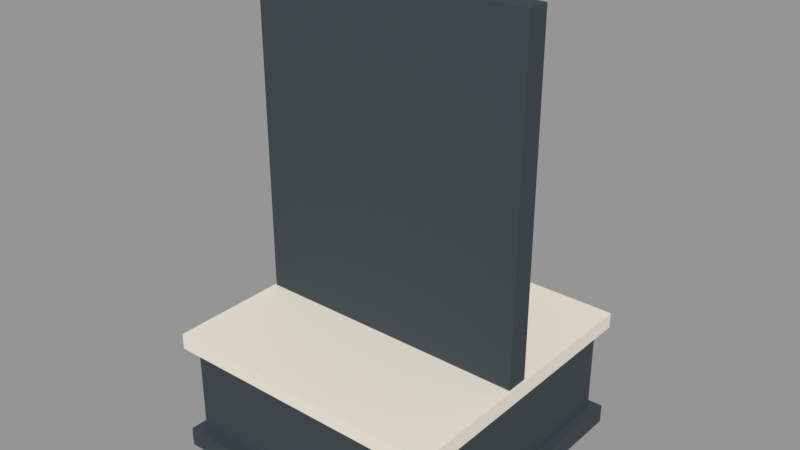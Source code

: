 # Source: VIC_A10_FEATURE_PANEL.blend  (saved by Blender 5.2.45; exported with 4.5.12 LTS)
import bpy
from mathutils import Matrix  # noqa: F401  (used for matrix-valued properties, if any)

bpy.ops.wm.read_factory_settings(use_empty=True)
scene = bpy.context.scene
scene.name = 'VIC_A10_FEATURE_PANEL'

# ---- collections
col_vic_a10_feature_panel = bpy.data.collections.new('VIC_A10_FEATURE_PANEL'); scene.collection.children.link(col_vic_a10_feature_panel)

# ---- materials (node trees are filled in below, after node groups)
mat_vic008_charcoal = bpy.data.materials.new('VIC008_Charcoal')
mat_vic008_charcoal.diffuse_color = (0.03434, 0.04971, 0.05951, 1.0)
mat_vic008_brass = bpy.data.materials.new('VIC008_Brass')
mat_vic008_brass.diffuse_color = (0.4793, 0.3278, 0.117, 1.0)
mat_vic008_ivory = bpy.data.materials.new('VIC008_Ivory')
mat_vic008_ivory.diffuse_color = (0.8148, 0.7682, 0.6584, 1.0)

# ---- material node trees
mat_vic008_charcoal.use_nodes = True; mat_vic008_charcoal.node_tree.nodes.clear()
_N = mat_vic008_charcoal.node_tree.nodes; _L = mat_vic008_charcoal.node_tree.links
n0 = _N.new('ShaderNodeBsdfPrincipled'); n0.name = 'Principled BSDF'; n0.location = (-200, 100)
n0.inputs[0].default_value = (0.03434, 0.04971, 0.05951, 1.0)
n0.inputs[2].default_value = 0.76
n0.inputs[10].default_value = 0.005
n1 = _N.new('ShaderNodeOutputMaterial'); n1.name = 'Material Output'; n1.location = (200, 100)
_L.new(n0.outputs[0], n1.inputs[0])
n1.is_active_output = True
mat_vic008_brass.use_nodes = True; mat_vic008_brass.node_tree.nodes.clear()
_N = mat_vic008_brass.node_tree.nodes; _L = mat_vic008_brass.node_tree.links
n0 = _N.new('ShaderNodeBsdfPrincipled'); n0.name = 'Principled BSDF'; n0.location = (-200, 100)
n0.inputs[0].default_value = (0.4793, 0.3278, 0.117, 1.0)
n0.inputs[1].default_value = 0.15
n0.inputs[2].default_value = 0.76
n0.inputs[10].default_value = 0.005
n1 = _N.new('ShaderNodeOutputMaterial'); n1.name = 'Material Output'; n1.location = (200, 100)
_L.new(n0.outputs[0], n1.inputs[0])
n1.is_active_output = True
mat_vic008_ivory.use_nodes = True; mat_vic008_ivory.node_tree.nodes.clear()
_N = mat_vic008_ivory.node_tree.nodes; _L = mat_vic008_ivory.node_tree.links
n0 = _N.new('ShaderNodeBsdfPrincipled'); n0.name = 'Principled BSDF'; n0.location = (-200, 100)
n0.inputs[0].default_value = (0.8148, 0.7682, 0.6584, 1.0)
n0.inputs[2].default_value = 0.76
n0.inputs[10].default_value = 0.005
n1 = _N.new('ShaderNodeOutputMaterial'); n1.name = 'Material Output'; n1.location = (200, 100)
_L.new(n0.outputs[0], n1.inputs[0])
n1.is_active_output = True

# ---- meshes
me_vic_a10_feature_panel__charcoal = bpy.data.meshes.new('VIC_A10_FEATURE_PANEL__Charcoal')
me_vic_a10_feature_panel__charcoal.from_pydata([(-1.8, 1.8, 0.0), (1.8, 1.8, 0.0), (1.8, 1.8, 0.24), (-1.8, 1.8, 0.24), (-1.8, -1.8, 0.0), (1.8, -1.8, 0.0), (1.8, -1.8, 0.24), (-1.8, -1.8, 0.24), (-1.675, 1.675, 0.24), (1.675, 1.675, 0.24), (1.675, 1.675, 1.3), (-1.675, 1.675, 1.3), (-1.675, -1.675, 0.24), (1.675, -1.675, 0.24), (1.675, -1.675, 1.3), (-1.675, -1.675, 1.3), (-1.775, -0.01, 1.6), (1.775, -0.01, 1.6), (1.775, -0.01, 5.8), (-1.775, -0.01, 5.8), (-1.775, -0.29, 1.6), (1.775, -0.29, 1.6), (1.775, -0.29, 5.8), (-1.775, -0.29, 5.8)], [], [(3, 1, 0), (5, 7, 4), (4, 3, 0), (2, 5, 1), (1, 4, 0), (7, 2, 3), (11, 9, 8), (13, 15, 12), (12, 11, 8), (10, 13, 9), (9, 12, 8), (15, 10, 11), (19, 17, 16), (21, 23, 20), (20, 19, 16), (18, 21, 17), (17, 20, 16), (23, 18, 19), (3, 2, 1), (5, 6, 7), (4, 7, 3), (2, 6, 5), (1, 5, 4), (7, 6, 2), (11, 10, 9), (13, 14, 15), (12, 15, 11), (10, 14, 13), (9, 13, 12), (15, 14, 10), (19, 18, 17), (21, 22, 23), (20, 23, 19), (18, 22, 21), (17, 21, 20), (23, 22, 18)])
me_vic_a10_feature_panel__charcoal.materials.append(mat_vic008_charcoal)
me_vic_a10_feature_panel__charcoal.update()
me_vic_a10_feature_panel__brass = bpy.data.meshes.new('VIC_A10_FEATURE_PANEL__Brass')
me_vic_a10_feature_panel__brass.from_pydata([(-1.7, 1.7, 1.3), (1.7, 1.7, 1.3), (1.7, 1.7, 1.4), (-1.7, 1.7, 1.4), (-1.7, -1.7, 1.3), (1.7, -1.7, 1.3), (1.7, -1.7, 1.4), (-1.7, -1.7, 1.4), (-1.4, 0.24, 5.66), (1.4, 0.24, 5.66), (1.4, 0.24, 5.82), (-1.4, 0.24, 5.82), (-1.4, -0.08, 5.66), (1.4, -0.08, 5.66), (1.4, -0.08, 5.82), (-1.4, -0.08, 5.82)], [], [(3, 1, 0), (5, 7, 4), (4, 3, 0), (2, 5, 1), (1, 4, 0), (7, 2, 3), (11, 9, 8), (13, 15, 12), (12, 11, 8), (10, 13, 9), (9, 12, 8), (15, 10, 11), (3, 2, 1), (5, 6, 7), (4, 7, 3), (2, 6, 5), (1, 5, 4), (7, 6, 2), (11, 10, 9), (13, 14, 15), (12, 15, 11), (10, 14, 13), (9, 13, 12), (15, 14, 10)])
me_vic_a10_feature_panel__brass.materials.append(mat_vic008_brass)
me_vic_a10_feature_panel__brass.update()
me_vic_a10_feature_panel__ivory = bpy.data.meshes.new('VIC_A10_FEATURE_PANEL__Ivory')
me_vic_a10_feature_panel__ivory.from_pydata([(-1.8, 1.8, 1.4), (1.8, 1.8, 1.4), (1.8, 1.8, 1.6), (-1.8, 1.8, 1.6), (-1.8, -1.8, 1.4), (1.8, -1.8, 1.4), (1.8, -1.8, 1.6), (-1.8, -1.8, 1.6)], [], [(3, 1, 0), (5, 7, 4), (4, 3, 0), (2, 5, 1), (1, 4, 0), (7, 2, 3), (3, 2, 1), (5, 6, 7), (4, 7, 3), (2, 6, 5), (1, 5, 4), (7, 6, 2)])
me_vic_a10_feature_panel__ivory.materials.append(mat_vic008_ivory)
me_vic_a10_feature_panel__ivory.update()

# ---- objects
ob_vic_a10_feature_panel__charcoal = bpy.data.objects.new('VIC_A10_FEATURE_PANEL__Charcoal', me_vic_a10_feature_panel__charcoal)
ob_vic_a10_feature_panel__brass = bpy.data.objects.new('VIC_A10_FEATURE_PANEL__Brass', me_vic_a10_feature_panel__brass)
ob_vic_a10_feature_panel__ivory = bpy.data.objects.new('VIC_A10_FEATURE_PANEL__Ivory', me_vic_a10_feature_panel__ivory)
ob_vic_a10_feature_panel__mountorigin = bpy.data.objects.new('VIC_A10_FEATURE_PANEL__MountOrigin', None)
ob_vic_a10_feature_panel__framemount = bpy.data.objects.new('VIC_A10_FEATURE_PANEL__FrameMount', None)
ob_vic_a10_feature_panel__artworkmount = bpy.data.objects.new('VIC_A10_FEATURE_PANEL__ArtworkMount', None)

# ---- transforms, parenting, visibility, modifiers, constraints
ob_vic_a10_feature_panel__charcoal.location = (0.0, 0.0, 0.0)
ob_vic_a10_feature_panel__brass.location = (0.0, 0.0, 0.0)
ob_vic_a10_feature_panel__ivory.location = (0.0, 0.0, 0.0)
ob_vic_a10_feature_panel__mountorigin.location = (0.0, 0.0, 0.0)
ob_vic_a10_feature_panel__mountorigin.empty_display_size = 0.25
ob_vic_a10_feature_panel__framemount.location = (0.0, 0.04, 2.15)
ob_vic_a10_feature_panel__framemount.empty_display_size = 0.25
ob_vic_a10_feature_panel__artworkmount.location = (0.0, 0.23, 2.37)
ob_vic_a10_feature_panel__artworkmount.empty_display_size = 0.25

# ---- collection membership
col_vic_a10_feature_panel.objects.link(ob_vic_a10_feature_panel__charcoal)
col_vic_a10_feature_panel.objects.link(ob_vic_a10_feature_panel__brass)
col_vic_a10_feature_panel.objects.link(ob_vic_a10_feature_panel__ivory)
col_vic_a10_feature_panel.objects.link(ob_vic_a10_feature_panel__mountorigin)
col_vic_a10_feature_panel.objects.link(ob_vic_a10_feature_panel__framemount)
col_vic_a10_feature_panel.objects.link(ob_vic_a10_feature_panel__artworkmount)

# ---- scene / render settings (as saved in the file)
scene.frame_start = 1; scene.frame_end = 250; scene.frame_set(1)
scene.render.engine = 'BLENDER_EEVEE_NEXT'
scene.render.image_settings.exr_codec = 'NONE'
scene.render.use_bake_clear = False
scene.render.bake_margin = 0
scene.render.bake_bias = 0.0
scene.render.bake_samples = 0
scene.render.simplify_subdivision_render = 0
scene.render.simplify_child_particles_render = 0.0
scene.render.compositor_device = 'GPU'
scene.eevee.use_volume_custom_range = False
scene.eevee.gtao_distance = 0.0
scene.eevee.use_fast_gi = False
scene.eevee.fast_gi_thickness_near = 0.1
scene.eevee.fast_gi_thickness_far = 0.0
scene.eevee.ray_tracing_options.screen_trace_thickness = 0.1
scene.view_settings.view_transform = 'Standard'
bpy.context.view_layer.update()

# ---- added for rendering (the .blend has no active camera and no usable light): camera, sun + grey world if the file has none
cam_auto = bpy.data.cameras.new('AutoCamera')
cam_auto.lens = 50.0
cam_auto.sensor_width = 36.0
cam_auto.clip_end = 1000.0
ob_auto_camera = bpy.data.objects.new('AutoCamera', cam_auto)
scene.collection.objects.link(ob_auto_camera)
ob_auto_camera.location = (7.15435, -8.58522, 8.63348)
ob_auto_camera.rotation_euler = (1.09748, -7.21219e-08, 0.694738)
scene.camera = ob_auto_camera
light_auto_sun = bpy.data.lights.new('AutoSun', 'SUN')
light_auto_sun.energy = 3.0
light_auto_sun.angle = 0.0523599
ob_auto_sun = bpy.data.objects.new('AutoSun', light_auto_sun)
scene.collection.objects.link(ob_auto_sun)
ob_auto_sun.rotation_euler = (0.872665, 0.174533, 0.523599)
if scene.world is None:
    world_auto = bpy.data.worlds.new('AutoWorld')
    world_auto.color = (0.3, 0.3, 0.3)
    scene.world = world_auto
bpy.context.view_layer.update()
